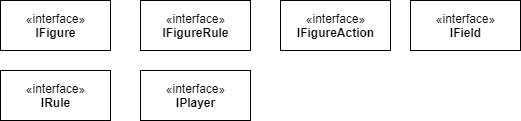

The diagram above was exported from draw.io. Its source (the exported page's mxGraphModel, read from the mxfile embedded in the PNG):
<mxGraphModel dx="1024" dy="528" grid="1" gridSize="10" guides="1" tooltips="1" connect="1" arrows="1" fold="1" page="1" pageScale="1" pageWidth="827" pageHeight="1169" math="0" shadow="0">
  <root>
    <mxCell id="0" />
    <mxCell id="1" parent="0" />
    <mxCell id="H6aldOMxU-kkq1Zijkkg-2" value="«interface»&lt;br&gt;&lt;b&gt;IFigure&lt;/b&gt;" style="html=1;" vertex="1" parent="1">
      <mxGeometry x="140" y="40" width="110" height="50" as="geometry" />
    </mxCell>
    <mxCell id="H6aldOMxU-kkq1Zijkkg-3" value="«interface»&lt;br&gt;&lt;b&gt;IFigureRule&lt;/b&gt;" style="html=1;" vertex="1" parent="1">
      <mxGeometry x="280" y="40" width="110" height="50" as="geometry" />
    </mxCell>
    <mxCell id="H6aldOMxU-kkq1Zijkkg-4" value="«interface»&lt;br&gt;&lt;b&gt;IFigureAction&lt;/b&gt;" style="html=1;" vertex="1" parent="1">
      <mxGeometry x="420" y="40" width="110" height="50" as="geometry" />
    </mxCell>
    <mxCell id="H6aldOMxU-kkq1Zijkkg-5" value="«interface»&lt;br&gt;&lt;b&gt;IField&lt;/b&gt;" style="html=1;" vertex="1" parent="1">
      <mxGeometry x="550" y="40" width="110" height="50" as="geometry" />
    </mxCell>
    <mxCell id="H6aldOMxU-kkq1Zijkkg-6" value="«interface»&lt;br&gt;&lt;b&gt;IRule&lt;/b&gt;" style="html=1;" vertex="1" parent="1">
      <mxGeometry x="140" y="110" width="110" height="50" as="geometry" />
    </mxCell>
    <mxCell id="H6aldOMxU-kkq1Zijkkg-7" value="«interface»&lt;br&gt;&lt;b&gt;IPlayer&lt;/b&gt;" style="html=1;" vertex="1" parent="1">
      <mxGeometry x="280" y="110" width="110" height="50" as="geometry" />
    </mxCell>
  </root>
</mxGraphModel>